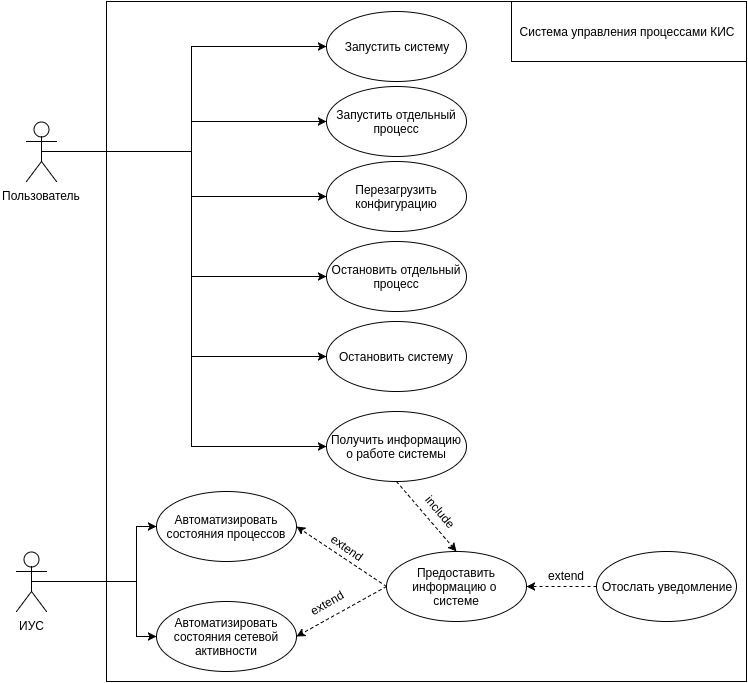

The diagram above was exported from draw.io. Its source (the exported page's mxGraphModel, read from the mxfile embedded in the PNG):
<mxGraphModel dx="858" dy="389" grid="1" gridSize="10" guides="1" tooltips="1" connect="1" arrows="1" fold="1" page="1" pageScale="1" pageWidth="850" pageHeight="1100" background="#ffffff" math="0" shadow="0">
  <root>
    <mxCell id="0" />
    <mxCell id="1" parent="0" />
    <mxCell id="46" style="edgeStyle=orthogonalEdgeStyle;rounded=0;html=1;exitX=0.5;exitY=0.5;exitPerimeter=0;entryX=0;entryY=0.5;jettySize=auto;orthogonalLoop=1;" edge="1" parent="1" source="3" target="13">
      <mxGeometry relative="1" as="geometry" />
    </mxCell>
    <mxCell id="47" style="edgeStyle=orthogonalEdgeStyle;rounded=0;html=1;exitX=0.5;exitY=0.5;exitPerimeter=0;jettySize=auto;orthogonalLoop=1;" edge="1" parent="1" source="3" target="20">
      <mxGeometry relative="1" as="geometry" />
    </mxCell>
    <mxCell id="48" style="edgeStyle=orthogonalEdgeStyle;rounded=0;html=1;exitX=0.5;exitY=0.5;exitPerimeter=0;jettySize=auto;orthogonalLoop=1;" edge="1" parent="1" source="3" target="18">
      <mxGeometry relative="1" as="geometry" />
    </mxCell>
    <mxCell id="49" style="edgeStyle=orthogonalEdgeStyle;rounded=0;html=1;exitX=0.5;exitY=0.5;exitPerimeter=0;entryX=0;entryY=0.5;jettySize=auto;orthogonalLoop=1;" edge="1" parent="1" source="3" target="21">
      <mxGeometry relative="1" as="geometry" />
    </mxCell>
    <mxCell id="50" style="edgeStyle=orthogonalEdgeStyle;rounded=0;html=1;exitX=0.5;exitY=0.5;exitPerimeter=0;entryX=0;entryY=0.5;jettySize=auto;orthogonalLoop=1;" edge="1" parent="1" source="3" target="16">
      <mxGeometry relative="1" as="geometry" />
    </mxCell>
    <mxCell id="54" style="edgeStyle=orthogonalEdgeStyle;rounded=0;html=1;exitX=0.5;exitY=0.5;exitPerimeter=0;entryX=0;entryY=0.5;jettySize=auto;orthogonalLoop=1;" edge="1" parent="1" source="3" target="53">
      <mxGeometry relative="1" as="geometry" />
    </mxCell>
    <mxCell id="3" value="Пользователь&lt;div&gt;&lt;br&gt;&lt;/div&gt;" style="shape=umlActor;verticalLabelPosition=bottom;labelBackgroundColor=#ffffff;verticalAlign=top;html=1;" vertex="1" parent="1">
      <mxGeometry x="100" y="130" width="30" height="60" as="geometry" />
    </mxCell>
    <mxCell id="13" value="Запустить систему" style="ellipse;whiteSpace=wrap;html=1;" vertex="1" parent="1">
      <mxGeometry x="400" y="20" width="140" height="70" as="geometry" />
    </mxCell>
    <mxCell id="16" value="Остановить систему" style="ellipse;whiteSpace=wrap;html=1;" vertex="1" parent="1">
      <mxGeometry x="400" y="330" width="140" height="70" as="geometry" />
    </mxCell>
    <mxCell id="18" value="Перезагрузить конфигурацию" style="ellipse;whiteSpace=wrap;html=1;" vertex="1" parent="1">
      <mxGeometry x="400" y="170" width="140" height="70" as="geometry" />
    </mxCell>
    <mxCell id="20" value="Запустить отдельный процесс" style="ellipse;whiteSpace=wrap;html=1;" vertex="1" parent="1">
      <mxGeometry x="400" y="95" width="140" height="70" as="geometry" />
    </mxCell>
    <mxCell id="21" value="Остановить отдельный процесс" style="ellipse;whiteSpace=wrap;html=1;" vertex="1" parent="1">
      <mxGeometry x="400" y="250" width="140" height="70" as="geometry" />
    </mxCell>
    <mxCell id="34" style="edgeStyle=orthogonalEdgeStyle;rounded=0;html=1;exitX=0.5;exitY=0.5;exitPerimeter=0;entryX=0;entryY=0.5;jettySize=auto;orthogonalLoop=1;" edge="1" parent="1" source="28" target="33">
      <mxGeometry relative="1" as="geometry">
        <Array as="points">
          <mxPoint x="210" y="590" />
          <mxPoint x="210" y="535" />
        </Array>
      </mxGeometry>
    </mxCell>
    <mxCell id="36" style="edgeStyle=orthogonalEdgeStyle;rounded=0;html=1;exitX=0.5;exitY=0.5;exitPerimeter=0;entryX=0;entryY=0.5;jettySize=auto;orthogonalLoop=1;" edge="1" parent="1" source="28" target="35">
      <mxGeometry relative="1" as="geometry">
        <Array as="points">
          <mxPoint x="210" y="590" />
          <mxPoint x="210" y="645" />
        </Array>
      </mxGeometry>
    </mxCell>
    <mxCell id="28" value="ИУС" style="shape=umlActor;verticalLabelPosition=bottom;labelBackgroundColor=#ffffff;verticalAlign=top;html=1;" vertex="1" parent="1">
      <mxGeometry x="90" y="560" width="30" height="60" as="geometry" />
    </mxCell>
    <mxCell id="33" value="Автоматизировать состояния процессов" style="ellipse;whiteSpace=wrap;html=1;" vertex="1" parent="1">
      <mxGeometry x="230" y="500" width="140" height="70" as="geometry" />
    </mxCell>
    <mxCell id="35" value="Автоматизировать состояния сетевой активности" style="ellipse;whiteSpace=wrap;html=1;" vertex="1" parent="1">
      <mxGeometry x="230" y="610" width="140" height="70" as="geometry" />
    </mxCell>
    <mxCell id="40" style="edgeStyle=none;rounded=0;html=1;exitX=0;exitY=0.5;entryX=1;entryY=0.5;dashed=1;jettySize=auto;orthogonalLoop=1;" edge="1" parent="1" source="37" target="33">
      <mxGeometry relative="1" as="geometry" />
    </mxCell>
    <mxCell id="41" style="edgeStyle=none;rounded=0;html=1;exitX=0;exitY=0.5;entryX=1;entryY=0.5;dashed=1;jettySize=auto;orthogonalLoop=1;" edge="1" parent="1" source="37" target="35">
      <mxGeometry relative="1" as="geometry" />
    </mxCell>
    <mxCell id="37" value="Предоставить информацию о&amp;nbsp;&lt;div&gt;системе&lt;/div&gt;" style="ellipse;whiteSpace=wrap;html=1;" vertex="1" parent="1">
      <mxGeometry x="460" y="560" width="140" height="70" as="geometry" />
    </mxCell>
    <mxCell id="42" value="extend" style="text;html=1;resizable=0;points=[];autosize=1;align=left;verticalAlign=top;spacingTop=-4;rotation=35;" vertex="1" parent="1">
      <mxGeometry x="400" y="550" width="50" height="20" as="geometry" />
    </mxCell>
    <mxCell id="44" value="extend" style="text;html=1;resizable=0;points=[];autosize=1;align=left;verticalAlign=top;spacingTop=-4;rotation=-30;" vertex="1" parent="1">
      <mxGeometry x="380" y="600" width="50" height="20" as="geometry" />
    </mxCell>
    <mxCell id="51" style="edgeStyle=orthogonalEdgeStyle;rounded=0;html=1;exitX=0;exitY=0.5;entryX=1;entryY=0.5;jettySize=auto;orthogonalLoop=1;dashed=1;" edge="1" parent="1" source="45" target="37">
      <mxGeometry relative="1" as="geometry" />
    </mxCell>
    <mxCell id="45" value="Отослать уведомление" style="ellipse;whiteSpace=wrap;html=1;" vertex="1" parent="1">
      <mxGeometry x="670" y="560" width="140" height="70" as="geometry" />
    </mxCell>
    <mxCell id="52" value="extend" style="text;html=1;resizable=0;points=[];autosize=1;align=left;verticalAlign=top;spacingTop=-4;" vertex="1" parent="1">
      <mxGeometry x="620" y="575" width="50" height="20" as="geometry" />
    </mxCell>
    <mxCell id="55" style="rounded=0;html=1;exitX=0.5;exitY=1;entryX=0.5;entryY=0;jettySize=auto;orthogonalLoop=1;dashed=1;" edge="1" parent="1" source="53" target="37">
      <mxGeometry relative="1" as="geometry" />
    </mxCell>
    <mxCell id="53" value="Получить информацию о работе системы" style="ellipse;whiteSpace=wrap;html=1;" vertex="1" parent="1">
      <mxGeometry x="400" y="420" width="140" height="70" as="geometry" />
    </mxCell>
    <mxCell id="56" value="include" style="text;html=1;resizable=0;points=[];autosize=1;align=left;verticalAlign=top;spacingTop=-4;rotation=50;" vertex="1" parent="1">
      <mxGeometry x="490" y="518" width="60" height="20" as="geometry" />
    </mxCell>
    <mxCell id="59" value="" style="whiteSpace=wrap;html=1;fillColor=none;" vertex="1" parent="1">
      <mxGeometry x="180" y="10" width="640" height="680" as="geometry" />
    </mxCell>
    <mxCell id="60" value="Система управления процессами КИС" style="text;html=1;strokeColor=none;fillColor=none;align=center;verticalAlign=middle;whiteSpace=wrap;" vertex="1" parent="1">
      <mxGeometry x="580" y="20" width="240" height="40" as="geometry" />
    </mxCell>
    <mxCell id="61" value="" style="whiteSpace=wrap;html=1;fillColor=none;" vertex="1" parent="1">
      <mxGeometry x="585" y="10" width="235" height="60" as="geometry" />
    </mxCell>
  </root>
</mxGraphModel>